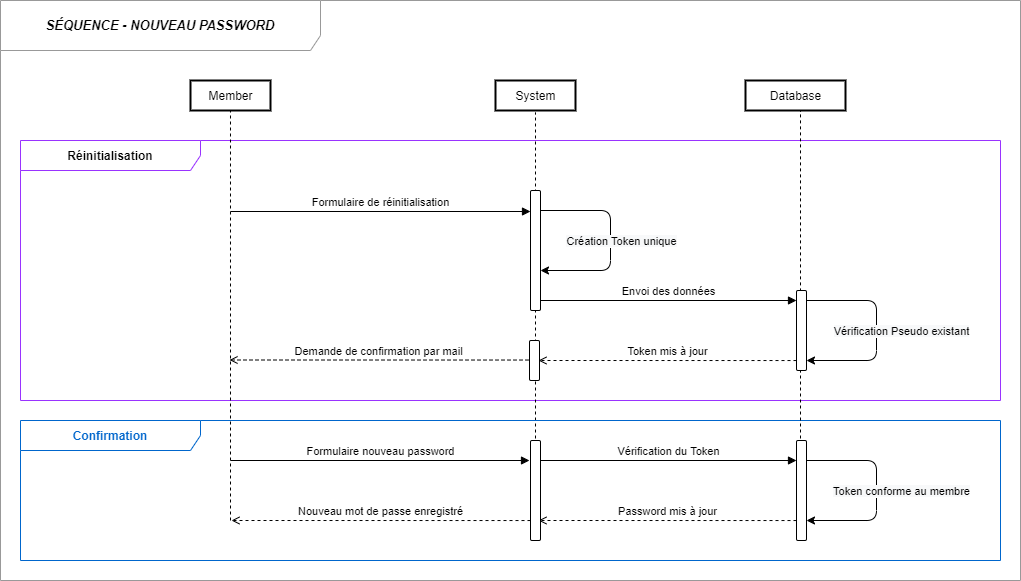

The diagram above was exported from draw.io. Its source (the exported page's mxGraphModel, read from the mxfile embedded in the PNG):
<mxGraphModel dx="1908" dy="597" grid="1" gridSize="10" guides="1" tooltips="1" connect="1" arrows="1" fold="1" page="1" pageScale="1" pageWidth="827" pageHeight="1169" math="0" shadow="0">
  <root>
    <mxCell id="0" />
    <mxCell id="1" parent="0" />
    <mxCell id="2PDcDHNJ80dxET8YKz-v-1" value="&lt;div style=&quot;text-align: left&quot;&gt;&lt;span style=&quot;font-size: 13px&quot;&gt;&lt;b&gt;&lt;i&gt;SÉQUENCE - NOUVEAU PASSWORD&lt;/i&gt;&lt;/b&gt;&lt;/span&gt;&lt;br&gt;&lt;/div&gt;" style="shape=umlFrame;whiteSpace=wrap;html=1;gradientColor=none;swimlaneFillColor=#ffffff;width=320;height=50;strokeColor=#999999;" parent="1" vertex="1">
      <mxGeometry x="-800" y="70" width="1020" height="580" as="geometry" />
    </mxCell>
    <mxCell id="2PDcDHNJ80dxET8YKz-v-2" value="&lt;div style=&quot;text-align: left&quot;&gt;&lt;span style=&quot;background-color: rgb(255 , 255 , 255)&quot;&gt;&lt;b&gt;Réinitialisation&lt;/b&gt;&lt;/span&gt;&lt;/div&gt;" style="shape=umlFrame;whiteSpace=wrap;html=1;swimlaneFillColor=none;width=180;height=30;strokeColor=#9933FF;" parent="1" vertex="1">
      <mxGeometry x="-780" y="210" width="980" height="260" as="geometry" />
    </mxCell>
    <mxCell id="2PDcDHNJ80dxET8YKz-v-3" value="System" style="html=1;rounded=0;perimeterSpacing=2;strokeWidth=2;" parent="1" vertex="1">
      <mxGeometry x="-305" y="150" width="80" height="30" as="geometry" />
    </mxCell>
    <mxCell id="2PDcDHNJ80dxET8YKz-v-4" value="" style="endArrow=none;dashed=1;html=1;exitX=0.5;exitY=-0.02;exitDx=0;exitDy=0;exitPerimeter=0;" parent="1" source="2PDcDHNJ80dxET8YKz-v-41" target="2PDcDHNJ80dxET8YKz-v-3" edge="1">
      <mxGeometry width="50" height="50" relative="1" as="geometry">
        <mxPoint x="-270" y="1415" as="sourcePoint" />
        <mxPoint x="215.11764705882354" y="179.76470588235293" as="targetPoint" />
      </mxGeometry>
    </mxCell>
    <mxCell id="2PDcDHNJ80dxET8YKz-v-5" value="" style="endArrow=none;dashed=1;html=1;entryX=0.944;entryY=0.458;entryDx=0;entryDy=0;entryPerimeter=0;" parent="1" edge="1">
      <mxGeometry width="50" height="50" relative="1" as="geometry">
        <mxPoint x="-570" y="590" as="sourcePoint" />
        <mxPoint x="-570.0139999999999" y="177.50199999999995" as="targetPoint" />
      </mxGeometry>
    </mxCell>
    <mxCell id="2PDcDHNJ80dxET8YKz-v-6" value="Member" style="html=1;rounded=0;perimeterSpacing=2;strokeWidth=2;" parent="1" vertex="1">
      <mxGeometry x="-610" y="150" width="80" height="30" as="geometry" />
    </mxCell>
    <mxCell id="2PDcDHNJ80dxET8YKz-v-7" value="&lt;div style=&quot;text-align: left&quot;&gt;&lt;span style=&quot;background-color: rgb(255 , 255 , 255)&quot;&gt;&lt;b&gt;&lt;font color=&quot;#0066cc&quot;&gt;Confirmation&lt;/font&gt;&lt;/b&gt;&lt;/span&gt;&lt;/div&gt;" style="shape=umlFrame;whiteSpace=wrap;html=1;swimlaneFillColor=none;width=180;height=30;strokeColor=#0066CC;" parent="1" vertex="1">
      <mxGeometry x="-780" y="490" width="980" height="140" as="geometry" />
    </mxCell>
    <mxCell id="2PDcDHNJ80dxET8YKz-v-8" value="Database" style="html=1;rounded=0;perimeterSpacing=2;strokeWidth=2;" parent="1" vertex="1">
      <mxGeometry x="-55" y="150" width="100" height="30" as="geometry" />
    </mxCell>
    <mxCell id="2PDcDHNJ80dxET8YKz-v-9" value="" style="endArrow=none;dashed=1;html=1;exitX=0.4;exitY=0.011;exitDx=0;exitDy=0;exitPerimeter=0;" parent="1" source="2PDcDHNJ80dxET8YKz-v-14" edge="1">
      <mxGeometry width="50" height="50" relative="1" as="geometry">
        <mxPoint y="1410.99" as="sourcePoint" />
        <mxPoint y="180" as="targetPoint" />
      </mxGeometry>
    </mxCell>
    <mxCell id="2PDcDHNJ80dxET8YKz-v-10" value="Formulaire de réinitialisation" style="html=1;verticalAlign=bottom;endArrow=block;fontSize=11;" parent="1" target="2PDcDHNJ80dxET8YKz-v-18" edge="1">
      <mxGeometry width="80" relative="1" as="geometry">
        <mxPoint x="-570" y="281" as="sourcePoint" />
        <mxPoint x="-378.5" y="280" as="targetPoint" />
      </mxGeometry>
    </mxCell>
    <mxCell id="2PDcDHNJ80dxET8YKz-v-16" value="Token mis à jour" style="html=1;verticalAlign=bottom;endArrow=open;fontSize=11;endFill=0;exitX=0.2;exitY=0.256;exitDx=0;exitDy=0;exitPerimeter=0;dashed=1;" parent="1" edge="1">
      <mxGeometry width="80" relative="1" as="geometry">
        <mxPoint x="-4" y="430.03999999999996" as="sourcePoint" />
        <mxPoint x="-262" y="430" as="targetPoint" />
        <Array as="points" />
      </mxGeometry>
    </mxCell>
    <mxCell id="2PDcDHNJ80dxET8YKz-v-17" value="" style="html=1;points=[];perimeter=orthogonalPerimeter;rounded=1;gradientColor=none;" parent="1" vertex="1">
      <mxGeometry x="-271" y="410" width="10" height="40" as="geometry" />
    </mxCell>
    <mxCell id="2PDcDHNJ80dxET8YKz-v-18" value="" style="html=1;points=[];perimeter=orthogonalPerimeter;rounded=1;gradientColor=none;" parent="1" vertex="1">
      <mxGeometry x="-270" y="260" width="10" height="120" as="geometry" />
    </mxCell>
    <mxCell id="2PDcDHNJ80dxET8YKz-v-19" value="Formulaire nouveau password" style="html=1;verticalAlign=bottom;endArrow=block;fontSize=11;entryX=-0.1;entryY=0.2;entryDx=0;entryDy=0;entryPerimeter=0;" parent="1" target="2PDcDHNJ80dxET8YKz-v-41" edge="1">
      <mxGeometry width="80" relative="1" as="geometry">
        <mxPoint x="-570" y="530" as="sourcePoint" />
        <mxPoint x="-270" y="780" as="targetPoint" />
      </mxGeometry>
    </mxCell>
    <mxCell id="2PDcDHNJ80dxET8YKz-v-25" value="" style="edgeStyle=elbowEdgeStyle;elbow=horizontal;endArrow=classic;html=1;" parent="1" edge="1">
      <mxGeometry width="50" height="50" relative="1" as="geometry">
        <mxPoint x="-260" y="280" as="sourcePoint" />
        <mxPoint x="-260" y="340" as="targetPoint" />
        <Array as="points">
          <mxPoint x="-190" y="280" />
          <mxPoint x="-180" y="250" />
        </Array>
      </mxGeometry>
    </mxCell>
    <mxCell id="2PDcDHNJ80dxET8YKz-v-26" value="&lt;span style=&quot;background-color: rgb(248 , 249 , 250)&quot;&gt;&lt;font style=&quot;font-size: 11px&quot;&gt;Création Token unique&lt;/font&gt;&lt;/span&gt;" style="edgeLabel;html=1;align=center;verticalAlign=middle;resizable=0;points=[];" parent="2PDcDHNJ80dxET8YKz-v-25" vertex="1" connectable="0">
      <mxGeometry x="0.5949" y="4" relative="1" as="geometry">
        <mxPoint x="39" y="-34" as="offset" />
      </mxGeometry>
    </mxCell>
    <mxCell id="2PDcDHNJ80dxET8YKz-v-27" value="Envoi des données" style="html=1;verticalAlign=bottom;endArrow=block;fontSize=11;" parent="1" edge="1">
      <mxGeometry width="80" relative="1" as="geometry">
        <mxPoint x="-260" y="370" as="sourcePoint" />
        <mxPoint x="-4" y="370" as="targetPoint" />
      </mxGeometry>
    </mxCell>
    <mxCell id="2PDcDHNJ80dxET8YKz-v-14" value="" style="html=1;points=[];perimeter=orthogonalPerimeter;rounded=1;gradientColor=none;" parent="1" vertex="1">
      <mxGeometry x="-4" y="360" width="10" height="80" as="geometry" />
    </mxCell>
    <mxCell id="2PDcDHNJ80dxET8YKz-v-31" value="" style="endArrow=none;dashed=1;html=1;" parent="1" target="2PDcDHNJ80dxET8YKz-v-14" edge="1">
      <mxGeometry width="50" height="50" relative="1" as="geometry">
        <mxPoint y="610" as="sourcePoint" />
        <mxPoint y="180" as="targetPoint" />
      </mxGeometry>
    </mxCell>
    <mxCell id="2PDcDHNJ80dxET8YKz-v-32" value="" style="edgeStyle=elbowEdgeStyle;elbow=horizontal;endArrow=classic;html=1;" parent="1" edge="1">
      <mxGeometry width="50" height="50" relative="1" as="geometry">
        <mxPoint x="6" y="370" as="sourcePoint" />
        <mxPoint x="6" y="430" as="targetPoint" />
        <Array as="points">
          <mxPoint x="76" y="370" />
          <mxPoint x="86" y="340" />
        </Array>
      </mxGeometry>
    </mxCell>
    <mxCell id="2PDcDHNJ80dxET8YKz-v-33" value="&lt;span style=&quot;background-color: rgb(248 , 249 , 250)&quot;&gt;&lt;font style=&quot;font-size: 11px&quot;&gt;Vérification Pseudo existant&lt;/font&gt;&lt;/span&gt;" style="edgeLabel;html=1;align=center;verticalAlign=middle;resizable=0;points=[];" parent="2PDcDHNJ80dxET8YKz-v-32" vertex="1" connectable="0">
      <mxGeometry x="0.5949" y="4" relative="1" as="geometry">
        <mxPoint x="53" y="-34" as="offset" />
      </mxGeometry>
    </mxCell>
    <mxCell id="2PDcDHNJ80dxET8YKz-v-40" value="Demande de confirmation par mail" style="html=1;verticalAlign=bottom;endArrow=open;fontSize=11;endFill=0;exitX=0.2;exitY=0.256;exitDx=0;exitDy=0;exitPerimeter=0;dashed=1;" parent="1" edge="1">
      <mxGeometry width="80" relative="1" as="geometry">
        <mxPoint x="-272" y="429.53999999999996" as="sourcePoint" />
        <mxPoint x="-571" y="429.5" as="targetPoint" />
        <Array as="points" />
      </mxGeometry>
    </mxCell>
    <mxCell id="2PDcDHNJ80dxET8YKz-v-44" value="" style="html=1;points=[];perimeter=orthogonalPerimeter;rounded=1;gradientColor=none;" parent="1" vertex="1">
      <mxGeometry x="-4" y="510" width="10" height="100" as="geometry" />
    </mxCell>
    <mxCell id="2PDcDHNJ80dxET8YKz-v-47" value="Vérification du Token" style="html=1;verticalAlign=bottom;endArrow=block;fontSize=11;" parent="1" edge="1">
      <mxGeometry width="80" relative="1" as="geometry">
        <mxPoint x="-260" y="530" as="sourcePoint" />
        <mxPoint x="-4" y="530" as="targetPoint" />
      </mxGeometry>
    </mxCell>
    <mxCell id="2PDcDHNJ80dxET8YKz-v-48" value="" style="edgeStyle=elbowEdgeStyle;elbow=horizontal;endArrow=classic;html=1;" parent="1" edge="1">
      <mxGeometry width="50" height="50" relative="1" as="geometry">
        <mxPoint x="6" y="530" as="sourcePoint" />
        <mxPoint x="6" y="590" as="targetPoint" />
        <Array as="points">
          <mxPoint x="76" y="530" />
          <mxPoint x="86" y="500" />
        </Array>
      </mxGeometry>
    </mxCell>
    <mxCell id="2PDcDHNJ80dxET8YKz-v-49" value="&lt;span style=&quot;background-color: rgb(248 , 249 , 250)&quot;&gt;&lt;font style=&quot;font-size: 11px&quot;&gt;Token conforme au membre&lt;/font&gt;&lt;/span&gt;" style="edgeLabel;html=1;align=center;verticalAlign=middle;resizable=0;points=[];" parent="2PDcDHNJ80dxET8YKz-v-48" vertex="1" connectable="0">
      <mxGeometry x="0.5949" y="4" relative="1" as="geometry">
        <mxPoint x="53" y="-34" as="offset" />
      </mxGeometry>
    </mxCell>
    <mxCell id="2PDcDHNJ80dxET8YKz-v-53" value="Nouveau mot de passe enregistré" style="html=1;verticalAlign=bottom;endArrow=open;fontSize=11;endFill=0;exitX=0.2;exitY=0.256;exitDx=0;exitDy=0;exitPerimeter=0;dashed=1;" parent="1" edge="1">
      <mxGeometry width="80" relative="1" as="geometry">
        <mxPoint x="-270" y="590.04" as="sourcePoint" />
        <mxPoint x="-569" y="590" as="targetPoint" />
        <Array as="points" />
      </mxGeometry>
    </mxCell>
    <mxCell id="1JOgEnc82roCyJIiBssb-3" value="Password mis à jour" style="html=1;verticalAlign=bottom;endArrow=open;fontSize=11;endFill=0;exitX=0.2;exitY=0.256;exitDx=0;exitDy=0;exitPerimeter=0;dashed=1;" edge="1" parent="1">
      <mxGeometry width="80" relative="1" as="geometry">
        <mxPoint x="-4" y="590.04" as="sourcePoint" />
        <mxPoint x="-262" y="590" as="targetPoint" />
        <Array as="points" />
      </mxGeometry>
    </mxCell>
    <mxCell id="2PDcDHNJ80dxET8YKz-v-41" value="" style="html=1;points=[];perimeter=orthogonalPerimeter;rounded=1;gradientColor=none;" parent="1" vertex="1">
      <mxGeometry x="-270" y="510" width="10" height="100" as="geometry" />
    </mxCell>
  </root>
</mxGraphModel>